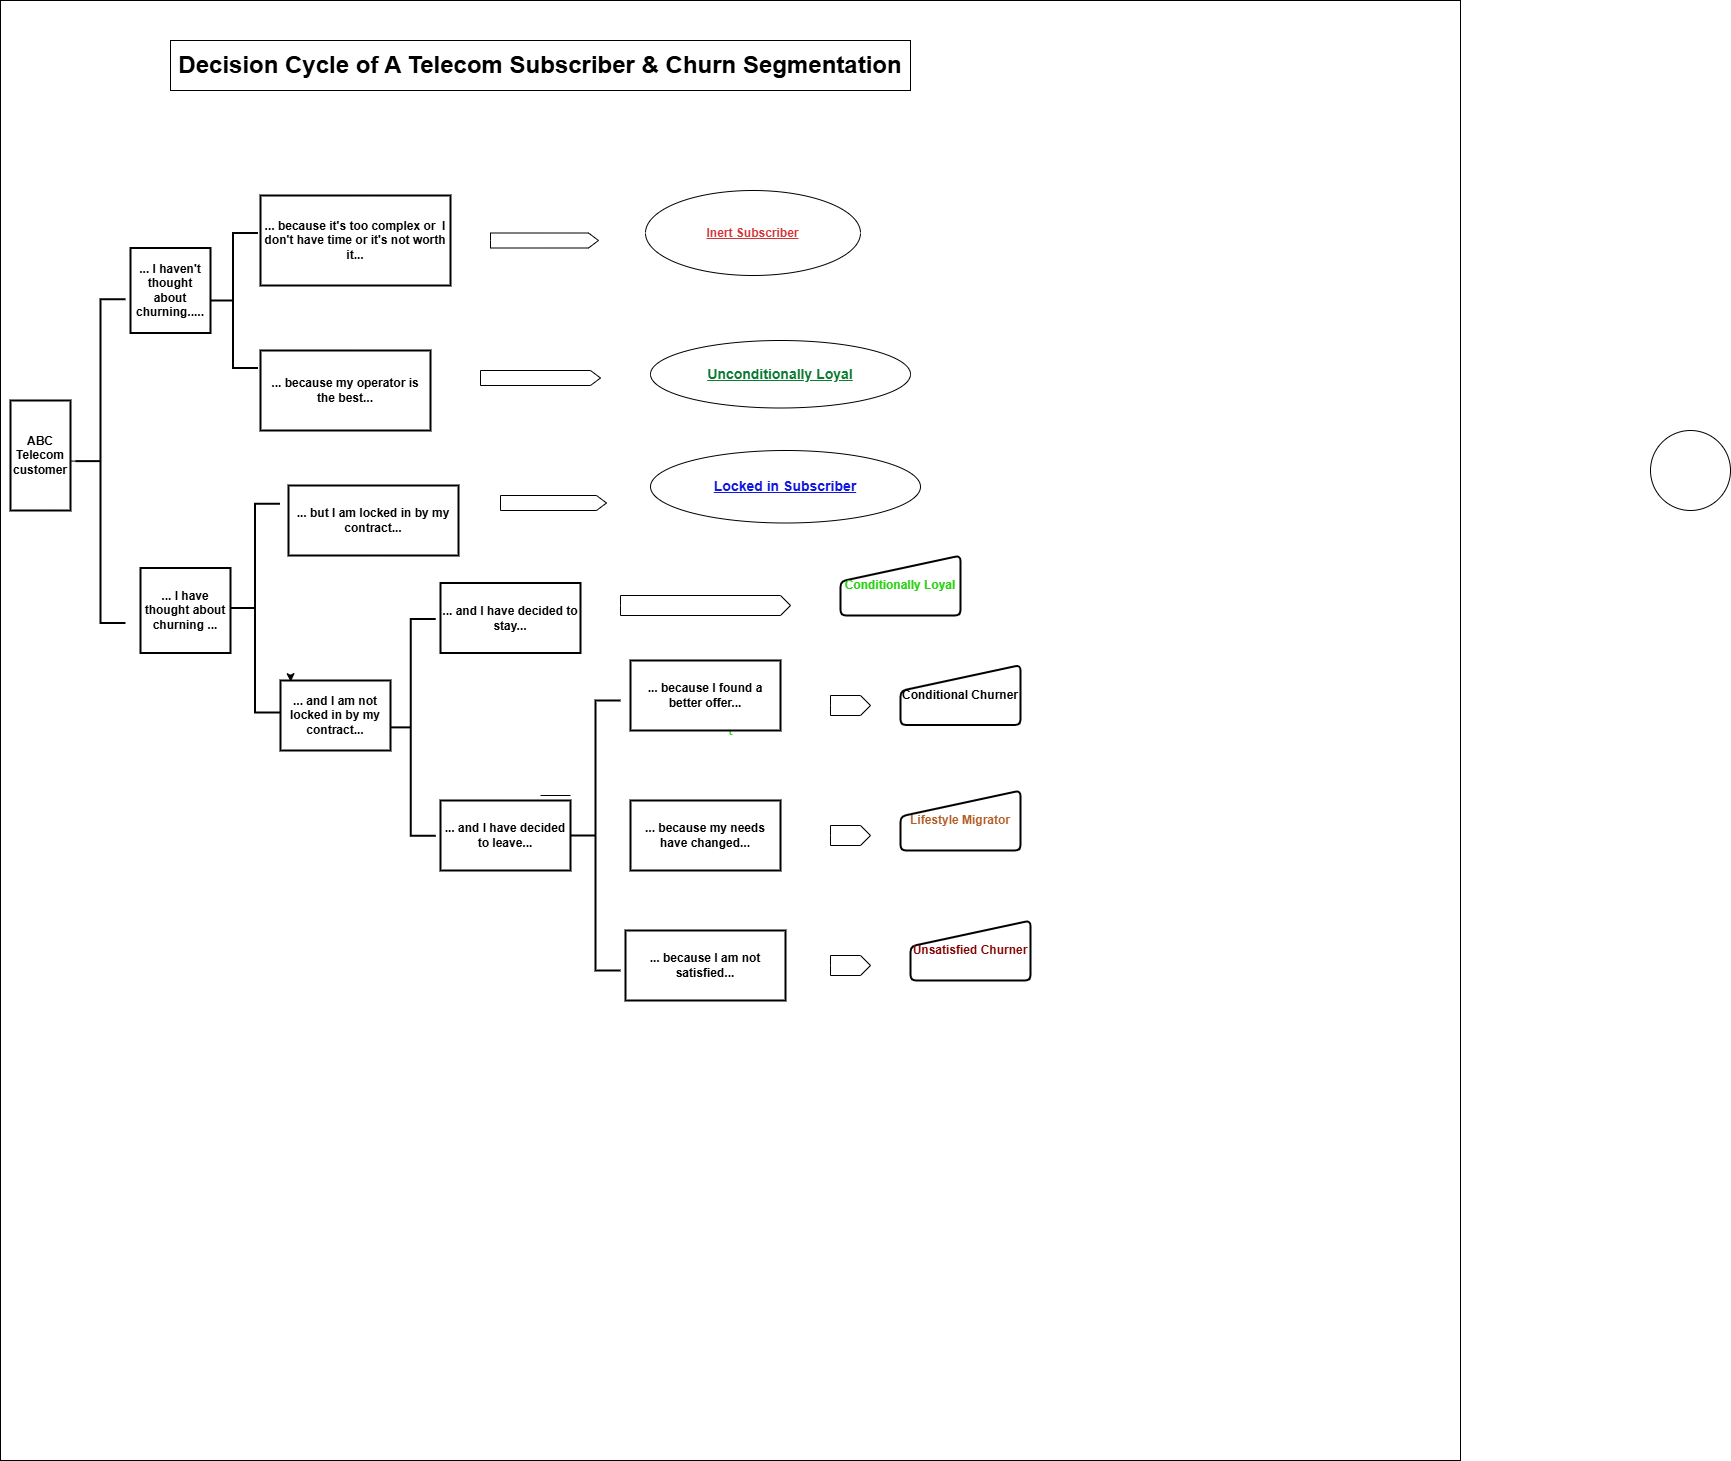

The diagram above was exported from draw.io. Its source (the exported page's mxGraphModel, read from the mxfile embedded in the PNG):
<mxGraphModel dx="2219" dy="522" grid="1" gridSize="10" guides="1" tooltips="1" connect="1" arrows="1" fold="1" page="1" pageScale="1" pageWidth="1169" pageHeight="827" math="0" shadow="0">
  <root>
    <mxCell id="0" />
    <mxCell id="1" parent="0" />
    <mxCell id="NZn9vMN9CwtfeI6GHogx-2" value="" style="ellipse;whiteSpace=wrap;html=1;aspect=fixed;" parent="1" vertex="1">
      <mxGeometry x="490" y="430" width="80" height="80" as="geometry" />
    </mxCell>
    <mxCell id="NZn9vMN9CwtfeI6GHogx-3" value="t" style="html=1;aspect=fixed;direction=east;fontColor=#2bd115;fontSize=14;" parent="1" vertex="1">
      <mxGeometry x="-1160" width="1460" height="1460" as="geometry" />
    </mxCell>
    <mxCell id="qy_E36VqsUdiGC1pryqO-14" value="" style="edgeStyle=orthogonalEdgeStyle;rounded=0;orthogonalLoop=1;jettySize=auto;html=1;" parent="1" source="qy_E36VqsUdiGC1pryqO-1" target="qy_E36VqsUdiGC1pryqO-13" edge="1">
      <mxGeometry relative="1" as="geometry" />
    </mxCell>
    <mxCell id="qy_E36VqsUdiGC1pryqO-1" value="" style="strokeWidth=2;html=1;shape=mxgraph.flowchart.annotation_2;align=left;labelPosition=right;pointerEvents=1;direction=south;rotation=-90;" parent="1" vertex="1">
      <mxGeometry x="-1221.87" y="435.63" width="323.75" height="50" as="geometry" />
    </mxCell>
    <mxCell id="qy_E36VqsUdiGC1pryqO-2" value="" style="strokeWidth=2;html=1;shape=mxgraph.flowchart.annotation_2;align=left;labelPosition=right;pointerEvents=1;direction=south;rotation=-90;" parent="1" vertex="1">
      <mxGeometry x="-700" y="810" width="270" height="50" as="geometry" />
    </mxCell>
    <mxCell id="qy_E36VqsUdiGC1pryqO-4" value="" style="strokeWidth=2;html=1;shape=mxgraph.flowchart.annotation_2;align=left;labelPosition=right;pointerEvents=1;direction=south;rotation=-90;" parent="1" vertex="1">
      <mxGeometry x="-995" y="275" width="135" height="50" as="geometry" />
    </mxCell>
    <mxCell id="qy_E36VqsUdiGC1pryqO-7" value="" style="strokeWidth=2;html=1;shape=mxgraph.flowchart.annotation_2;align=left;labelPosition=right;pointerEvents=1;direction=south;rotation=-90;" parent="1" vertex="1">
      <mxGeometry x="-1009.9999999999999" y="582.5" width="208.75" height="50" as="geometry" />
    </mxCell>
    <mxCell id="qy_E36VqsUdiGC1pryqO-8" value="" style="strokeWidth=2;html=1;shape=mxgraph.flowchart.annotation_2;align=left;labelPosition=right;pointerEvents=1;direction=south;rotation=-90;" parent="1" vertex="1">
      <mxGeometry x="-858.12" y="701.88" width="216.75" height="50" as="geometry" />
    </mxCell>
    <mxCell id="qy_E36VqsUdiGC1pryqO-13" value="ABC Telecom customer" style="whiteSpace=wrap;html=1;align=center;strokeWidth=2;pointerEvents=1;fontStyle=1" parent="1" vertex="1">
      <mxGeometry x="-1150" y="400" width="60" height="110" as="geometry" />
    </mxCell>
    <mxCell id="qy_E36VqsUdiGC1pryqO-19" value="... I haven't thought about churning....." style="whiteSpace=wrap;html=1;align=center;strokeWidth=2;pointerEvents=1;fontStyle=1" parent="1" vertex="1">
      <mxGeometry x="-1030" y="247.5" width="80" height="85" as="geometry" />
    </mxCell>
    <mxCell id="qy_E36VqsUdiGC1pryqO-20" value="... I have thought about churning ..." style="whiteSpace=wrap;html=1;align=center;strokeWidth=2;pointerEvents=1;fontStyle=1" parent="1" vertex="1">
      <mxGeometry x="-1020" y="567.5" width="90" height="85" as="geometry" />
    </mxCell>
    <mxCell id="qy_E36VqsUdiGC1pryqO-22" value="... because it's too complex or&amp;nbsp; I don't have time or it's not worth it..." style="whiteSpace=wrap;html=1;align=center;strokeWidth=2;pointerEvents=1;fontStyle=1" parent="1" vertex="1">
      <mxGeometry x="-900" y="195" width="190" height="90" as="geometry" />
    </mxCell>
    <mxCell id="qy_E36VqsUdiGC1pryqO-23" value="... because my operator is the best..." style="whiteSpace=wrap;html=1;align=center;strokeWidth=2;pointerEvents=1;fontStyle=1" parent="1" vertex="1">
      <mxGeometry x="-900" y="350" width="170" height="80" as="geometry" />
    </mxCell>
    <mxCell id="qy_E36VqsUdiGC1pryqO-24" value="... and I am not locked in by my contract..." style="html=1;align=center;strokeWidth=2;pointerEvents=1;fontStyle=1;whiteSpace=wrap;" parent="1" vertex="1">
      <mxGeometry x="-880" y="680" width="110" height="70" as="geometry" />
    </mxCell>
    <mxCell id="qy_E36VqsUdiGC1pryqO-25" value="... but I am locked in by my contract..." style="whiteSpace=wrap;html=1;align=center;strokeWidth=2;pointerEvents=1;fontStyle=1" parent="1" vertex="1">
      <mxGeometry x="-872" y="485" width="170" height="70" as="geometry" />
    </mxCell>
    <mxCell id="qy_E36VqsUdiGC1pryqO-26" value="... and I have decided to leave..." style="whiteSpace=wrap;html=1;align=center;strokeWidth=2;pointerEvents=1;fontStyle=1" parent="1" vertex="1">
      <mxGeometry x="-720" y="800" width="130" height="70" as="geometry" />
    </mxCell>
    <mxCell id="qy_E36VqsUdiGC1pryqO-27" value="... and I have decided to stay..." style="whiteSpace=wrap;html=1;align=center;strokeWidth=2;pointerEvents=1;fontStyle=1" parent="1" vertex="1">
      <mxGeometry x="-720" y="582.5" width="140" height="70" as="geometry" />
    </mxCell>
    <mxCell id="qy_E36VqsUdiGC1pryqO-29" value="... because my needs have changed..." style="whiteSpace=wrap;html=1;align=center;strokeWidth=2;pointerEvents=1;fontStyle=1" parent="1" vertex="1">
      <mxGeometry x="-530" y="800" width="150" height="70" as="geometry" />
    </mxCell>
    <mxCell id="qy_E36VqsUdiGC1pryqO-30" value="... because I found a better offer..." style="whiteSpace=wrap;html=1;align=center;strokeWidth=2;pointerEvents=1;fontStyle=1" parent="1" vertex="1">
      <mxGeometry x="-530" y="660" width="150" height="70" as="geometry" />
    </mxCell>
    <mxCell id="qy_E36VqsUdiGC1pryqO-31" value="... because I am not satisfied..." style="whiteSpace=wrap;html=1;align=center;strokeWidth=2;pointerEvents=1;fontStyle=1" parent="1" vertex="1">
      <mxGeometry x="-535" y="930" width="160" height="70" as="geometry" />
    </mxCell>
    <mxCell id="qy_E36VqsUdiGC1pryqO-32" value="" style="line;strokeWidth=1;rotatable=0;dashed=0;labelPosition=right;align=left;verticalAlign=middle;spacingTop=0;spacingLeft=6;points=[];portConstraint=eastwest;" parent="1" vertex="1">
      <mxGeometry x="-620" y="780" width="30" height="30" as="geometry" />
    </mxCell>
    <mxCell id="qy_E36VqsUdiGC1pryqO-33" value="Conditionally Loyal" style="html=1;strokeWidth=2;shape=manualInput;whiteSpace=wrap;rounded=1;size=26;arcSize=11;fontStyle=1;fontColor=#2bd115;fontSize=12;" parent="1" vertex="1">
      <mxGeometry x="-320" y="555" width="120" height="60" as="geometry" />
    </mxCell>
    <mxCell id="qy_E36VqsUdiGC1pryqO-34" value="Unsatisfied Churner" style="html=1;strokeWidth=2;shape=manualInput;whiteSpace=wrap;rounded=1;size=26;arcSize=11;fontStyle=1;fontColor=#830707;" parent="1" vertex="1">
      <mxGeometry x="-250" y="920" width="120" height="60" as="geometry" />
    </mxCell>
    <mxCell id="qy_E36VqsUdiGC1pryqO-35" value="Lifestyle Migrator" style="html=1;strokeWidth=2;shape=manualInput;whiteSpace=wrap;rounded=1;size=26;arcSize=11;fontStyle=1;fontColor=#b25d24;" parent="1" vertex="1">
      <mxGeometry x="-260" y="790" width="120" height="60" as="geometry" />
    </mxCell>
    <mxCell id="qy_E36VqsUdiGC1pryqO-36" value="Conditional Churner" style="html=1;strokeWidth=2;shape=manualInput;whiteSpace=wrap;rounded=1;size=26;arcSize=11;fontStyle=1" parent="1" vertex="1">
      <mxGeometry x="-260" y="664.5" width="120" height="60" as="geometry" />
    </mxCell>
    <mxCell id="qy_E36VqsUdiGC1pryqO-39" value="" style="html=1;shadow=0;dashed=0;align=center;verticalAlign=middle;shape=mxgraph.arrows2.arrow;dy=0;dx=10;notch=0;" parent="1" vertex="1">
      <mxGeometry x="-540" y="595" width="170" height="20" as="geometry" />
    </mxCell>
    <mxCell id="qy_E36VqsUdiGC1pryqO-40" value="" style="html=1;shadow=0;dashed=0;align=center;verticalAlign=middle;shape=mxgraph.arrows2.arrow;dy=0;dx=10;notch=0;" parent="1" vertex="1">
      <mxGeometry x="-330" y="955" width="40" height="20" as="geometry" />
    </mxCell>
    <mxCell id="qy_E36VqsUdiGC1pryqO-42" value="" style="html=1;shadow=0;dashed=0;align=center;verticalAlign=middle;shape=mxgraph.arrows2.arrow;dy=0;dx=10;notch=0;" parent="1" vertex="1">
      <mxGeometry x="-330" y="825" width="40" height="20" as="geometry" />
    </mxCell>
    <mxCell id="qy_E36VqsUdiGC1pryqO-43" value="" style="html=1;shadow=0;dashed=0;align=center;verticalAlign=middle;shape=mxgraph.arrows2.arrow;dy=0;dx=10;notch=0;" parent="1" vertex="1">
      <mxGeometry x="-330" y="695" width="40" height="20" as="geometry" />
    </mxCell>
    <mxCell id="qy_E36VqsUdiGC1pryqO-47" value="Inert Subscriber" style="ellipse;whiteSpace=wrap;html=1;align=center;fontStyle=5;fontColor=#d33636;" parent="1" vertex="1">
      <mxGeometry x="-515" y="190" width="215" height="85" as="geometry" />
    </mxCell>
    <mxCell id="qy_E36VqsUdiGC1pryqO-48" value="Unconditionally Loyal" style="ellipse;whiteSpace=wrap;html=1;align=center;fontStyle=5;fontSize=14;fontColor=#0e7b33;" parent="1" vertex="1">
      <mxGeometry x="-510" y="340" width="260" height="67.5" as="geometry" />
    </mxCell>
    <mxCell id="qy_E36VqsUdiGC1pryqO-49" value="Locked in Subscriber" style="ellipse;whiteSpace=wrap;html=1;align=center;fontStyle=5;fontSize=14;fontColor=#1118df;" parent="1" vertex="1">
      <mxGeometry x="-510" y="450" width="270" height="72.5" as="geometry" />
    </mxCell>
    <mxCell id="qy_E36VqsUdiGC1pryqO-51" value="" style="html=1;shadow=0;dashed=0;align=center;verticalAlign=middle;shape=mxgraph.arrows2.arrow;dy=0;dx=10;notch=0;" parent="1" vertex="1">
      <mxGeometry x="-680" y="370" width="120" height="15" as="geometry" />
    </mxCell>
    <mxCell id="qy_E36VqsUdiGC1pryqO-53" value="&lt;font style=&quot;font-size: 24px;&quot;&gt;&lt;b&gt;Decision Cycle of A Telecom Subscriber &amp;amp; Churn Segmentation&lt;/b&gt;&lt;/font&gt;" style="html=1;whiteSpace=wrap;" parent="1" vertex="1">
      <mxGeometry x="-990" y="40" width="740" height="50" as="geometry" />
    </mxCell>
    <mxCell id="qy_E36VqsUdiGC1pryqO-54" style="edgeStyle=orthogonalEdgeStyle;rounded=0;orthogonalLoop=1;jettySize=auto;html=1;exitX=0;exitY=0;exitDx=0;exitDy=0;entryX=0.093;entryY=0.017;entryDx=0;entryDy=0;entryPerimeter=0;" parent="1" source="qy_E36VqsUdiGC1pryqO-24" target="qy_E36VqsUdiGC1pryqO-24" edge="1">
      <mxGeometry relative="1" as="geometry" />
    </mxCell>
    <mxCell id="qy_E36VqsUdiGC1pryqO-55" value="" style="html=1;shadow=0;dashed=0;align=center;verticalAlign=middle;shape=mxgraph.arrows2.arrow;dy=0;dx=10;notch=0;" parent="1" vertex="1">
      <mxGeometry x="-670" y="232.5" width="108" height="15" as="geometry" />
    </mxCell>
    <mxCell id="qy_E36VqsUdiGC1pryqO-56" value="" style="html=1;shadow=0;dashed=0;align=center;verticalAlign=middle;shape=mxgraph.arrows2.arrow;dy=0;dx=10;notch=0;" parent="1" vertex="1">
      <mxGeometry x="-660" y="495" width="106" height="15" as="geometry" />
    </mxCell>
  </root>
</mxGraphModel>